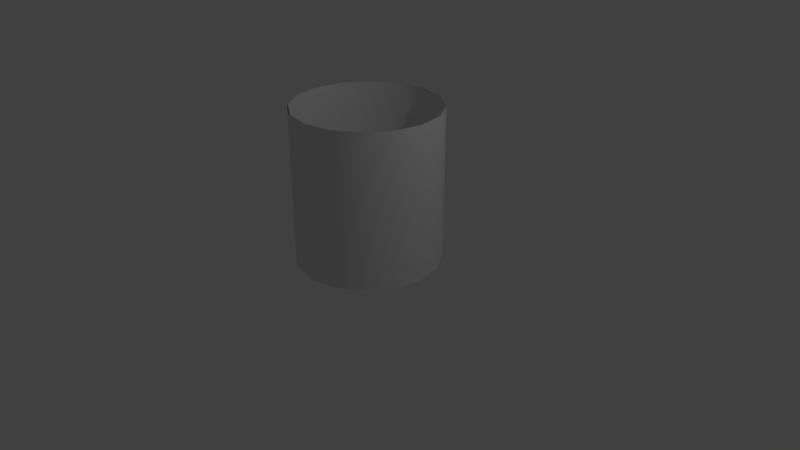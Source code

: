 # Source: Checkpoint.blend  (saved by Blender 2.78.0; exported with 4.5.12 LTS)
import bpy
from mathutils import Matrix  # noqa: F401  (used for matrix-valued properties, if any)

bpy.ops.wm.read_factory_settings(use_empty=True)
scene = bpy.context.scene
scene.name = 'Scene'

# ---- collections
col_collection_1 = bpy.data.collections.new('Collection 1'); scene.collection.children.link(col_collection_1)

# ---- world
world_world = bpy.data.worlds.new('World'); scene.world = world_world
world_world.color = (0.05088, 0.05088, 0.05088)
world_world.use_sun_shadow = False
world_world.sun_shadow_jitter_overblur = 0.0
world_world.cycles.sampling_method = 'MANUAL'

# ---- cameras
cam_camera = bpy.data.cameras.new('Camera')
cam_camera.clip_end = 100.0
cam_camera.lens = 35.0
cam_camera.sensor_width = 32.0
cam_camera.sensor_height = 18.0
cam_camera.ortho_scale = 7.314
cam_camera.dof.focus_distance = 0.0
cam_camera.dof.aperture_fstop = 128.0

# ---- lights
light_lamp = bpy.data.lights.new('Lamp', 'POINT')
light_lamp.transmission_factor = 0.0
light_lamp.cutoff_distance = 30.0
light_lamp.energy = 100.0
light_lamp.shadow_buffer_clip_start = 1.001
light_lamp.shadow_soft_size = 0.1
light_lamp.shadow_maximum_resolution = 0.006
light_lamp.use_absolute_resolution = True

# ---- meshes
me_cylinder = bpy.data.meshes.new('Cylinder')
me_cylinder.from_pydata([(-0.3579, 0.864, 2.0), (-0.3579, 0.864, 0.008794), (-0.6612, 0.6612, 2.0), (-0.6612, 0.6612, 0.008794), (-0.864, 0.3579, 2.0), (-0.864, 0.3579, 0.008794), (-0.9351, 1.115e-08, 2.0), (-0.9351, 1.115e-08, 0.008794), (-0.864, -0.3579, 2.0), (-0.864, -0.3579, 0.008794), (-0.6612, -0.6612, 2.0), (-0.6612, -0.6612, 0.008794), (-0.3579, -0.864, 2.0), (-0.3579, -0.864, 0.008794), (1.486e-07, -0.9351, 2.0), (1.486e-07, -0.9351, 0.008794), (0.3579, -0.864, 2.0), (0.3579, -0.864, 0.008794), (0.6612, -0.6612, 2.0), (0.6612, -0.6612, 0.008794), (0.864, -0.3579, 2.0), (0.864, -0.3579, 0.008794), (0.9351, -4.088e-08, 2.0), (0.9351, -4.088e-08, 0.008794), (0.864, 0.3579, 2.0), (0.864, 0.3579, 0.008794), (0.6612, 0.6612, 2.0), (0.6612, 0.6612, 0.008794), (7.369e-09, 0.9351, 2.0), (0.3579, 0.864, 2.0), (0.3579, 0.864, 0.008794), (7.369e-09, 0.9351, 0.008794), (6.653e-09, 0.9467, 0.007423), (6.653e-09, 0.9467, 2.001), (0.3623, 0.8746, 0.007423), (0.3623, 0.8746, 2.001), (0.6694, 0.6694, 0.007423), (0.6694, 0.6694, 2.001), (0.8746, 0.3623, 0.007423), (0.8746, 0.3623, 2.001), (0.9467, -4.257e-08, 0.007423), (0.9467, -4.257e-08, 2.001), (0.8746, -0.3623, 0.007423), (0.8746, -0.3623, 2.001), (0.6694, -0.6694, 0.007423), (0.6694, -0.6694, 2.001), (0.3623, -0.8746, 0.007423), (0.3623, -0.8746, 2.001), (1.496e-07, -0.9467, 0.007423), (1.496e-07, -0.9467, 2.001), (-0.3623, -0.8746, 0.007423), (-0.3623, -0.8746, 2.001), (-0.6694, -0.6694, 0.007423), (-0.6694, -0.6694, 2.001), (-0.8746, -0.3623, 0.007423), (-0.8746, -0.3623, 2.001), (-0.9467, 1.01e-08, 0.007423), (-0.9467, 1.01e-08, 2.001), (-0.8746, 0.3623, 0.007423), (-0.8746, 0.3623, 2.001), (-0.6694, 0.6694, 0.007423), (-0.6694, 0.6694, 2.001), (-0.3623, 0.8746, 0.007423), (-0.3623, 0.8746, 2.001)], [], [(1, 31, 28, 0), (3, 1, 0, 2), (5, 3, 2, 4), (7, 5, 4, 6), (9, 7, 6, 8), (11, 9, 8, 10), (13, 11, 10, 12), (15, 13, 12, 14), (17, 15, 14, 16), (19, 17, 16, 18), (21, 19, 18, 20), (23, 21, 20, 22), (25, 23, 22, 24), (27, 25, 24, 26), (30, 27, 26, 29), (31, 30, 29, 28), (32, 33, 35, 34), (34, 35, 37, 36), (36, 37, 39, 38), (38, 39, 41, 40), (40, 41, 43, 42), (42, 43, 45, 44), (44, 45, 47, 46), (46, 47, 49, 48), (48, 49, 51, 50), (50, 51, 53, 52), (52, 53, 55, 54), (54, 55, 57, 56), (56, 57, 59, 58), (58, 59, 61, 60), (60, 61, 63, 62), (62, 63, 33, 32)])
me_cylinder.polygons.foreach_set('use_smooth', [True] * 32)
_uv = me_cylinder.uv_layers.new(name='UVMap')
_uv.uv.foreach_set('vector', [0.6875, 0.9917, 0.75, 0.9917, 0.75, 0.01623, 0.6875, 0.01623, 0.625, 0.9917, 0.6875, 0.9917, 0.6875, 0.01623, 0.625, 0.01623, 0.5625, 0.9917, 0.625, 0.9917, 0.625, 0.01623, 0.5625, 0.01623, 0.5, 0.9917, 0.5625, 0.9917, 0.5625, 0.01623, 0.5, 0.01623, 0.4375, 0.9917, 0.5, 0.9917, 0.5, 0.01623, 0.4375, 0.01623, 0.375, 0.9917, 0.4375, 0.9917, 0.4375, 0.01623, 0.375, 0.01623, 0.3125, 0.9917, 0.375, 0.9917, 0.375, 0.01623, 0.3125, 0.01623, 0.25, 0.9917, 0.3125, 0.9917, 0.3125, 0.01623, 0.25, 0.01623, 0.1875, 0.9917, 0.25, 0.9917, 0.25, 0.01623, 0.1875, 0.01623, 0.125, 0.9917, 0.1875, 0.9917, 0.1875, 0.01623, 0.125, 0.01623, 0.06255, 0.9917, 0.125, 0.9917, 0.125, 0.01623, 0.06255, 0.01623, 5.659e-05, 0.9917, 0.06255, 0.9917, 0.06255, 0.01623, 5.671e-05, 0.01623, 0.9375, 0.9917, 0.9999, 0.9917, 0.9999, 0.01623, 0.9374, 0.01623, 0.875, 0.9917, 0.9375, 0.9917, 0.9374, 0.01623, 0.875, 0.01623, 0.8125, 0.9917, 0.875, 0.9917, 0.875, 0.01623, 0.8125, 0.01623, 0.75, 0.9917, 0.8125, 0.9917, 0.8125, 0.01623, 0.75, 0.01623, 0.75, 0.9917, 0.75, 0.01623, 0.8125, 0.01623, 0.8125, 0.9917, 0.8125, 0.9917, 0.8125, 0.01623, 0.875, 0.01623, 0.875, 0.9917, 0.875, 0.9917, 0.875, 0.01623, 0.9374, 0.01623, 0.9375, 0.9917, 0.9375, 0.9917, 0.9374, 0.01623, 0.9999, 0.01623, 0.9999, 0.9917, 5.659e-05, 0.9917, 5.671e-05, 0.01623, 0.06255, 0.01623, 0.06255, 0.9917, 0.06255, 0.9917, 0.06255, 0.01623, 0.125, 0.01623, 0.125, 0.9917, 0.125, 0.9917, 0.125, 0.01623, 0.1875, 0.01623, 0.1875, 0.9917, 0.1875, 0.9917, 0.1875, 0.01623, 0.25, 0.01623, 0.25, 0.9917, 0.25, 0.9917, 0.25, 0.01623, 0.3125, 0.01623, 0.3125, 0.9917, 0.3125, 0.9917, 0.3125, 0.01623, 0.375, 0.01623, 0.375, 0.9917, 0.375, 0.9917, 0.375, 0.01623, 0.4375, 0.01623, 0.4375, 0.9917, 0.4375, 0.9917, 0.4375, 0.01623, 0.5, 0.01623, 0.5, 0.9917, 0.5, 0.9917, 0.5, 0.01623, 0.5625, 0.01623, 0.5625, 0.9917, 0.5625, 0.9917, 0.5625, 0.01623, 0.625, 0.01623, 0.625, 0.9917, 0.625, 0.9917, 0.625, 0.01623, 0.6875, 0.01623, 0.6875, 0.9917, 0.6875, 0.9917, 0.6875, 0.01623, 0.75, 0.01623, 0.75, 0.9917])
me_cylinder.use_remesh_preserve_volume = False
me_cylinder.use_remesh_preserve_attributes = False
me_cylinder.use_mirror_vertex_groups = False
me_cylinder.update()

# ---- objects
ob_cylinder = bpy.data.objects.new('Cylinder', me_cylinder)
ob_lamp = bpy.data.objects.new('Lamp', light_lamp)
ob_camera = bpy.data.objects.new('Camera', cam_camera)

# ---- transforms, parenting, visibility, modifiers, constraints
ob_cylinder.location = (0.0, 0.0, 0.0)
ob_cylinder.lineart.crease_threshold = 0.0
ob_lamp.location = (4.076, 1.005, 5.904)
ob_lamp.rotation_euler = (0.6503, 0.05522, 1.866)
ob_lamp.lock_rotations_4d = False
ob_lamp.empty_display_type = 'ARROWS'
ob_lamp.color = (0.0, 0.0, 0.0, 0.0)
ob_lamp.lineart.crease_threshold = 0.0
ob_camera.location = (7.481, -6.508, 5.344)
ob_camera.rotation_euler = (1.109, 0.0, 0.8149)
ob_camera.lock_rotations_4d = False
ob_camera.empty_display_type = 'ARROWS'
ob_camera.color = (0.0, 0.0, 0.0, 0.0)
ob_camera.display_type = 'WIRE'
ob_camera.lineart.crease_threshold = 0.0

# ---- collection membership
col_collection_1.objects.link(ob_cylinder)
col_collection_1.objects.link(ob_lamp)
col_collection_1.objects.link(ob_camera)

# ---- scene / render settings (as saved in the file)
scene.camera = ob_camera
scene.frame_start = 1; scene.frame_end = 250; scene.frame_set(1)
scene.render.engine = 'BLENDER_EEVEE_NEXT'
scene.render.resolution_percentage = 50
scene.render.dither_intensity = 0.0
scene.cycles.use_denoising = False
scene.cycles.samples = 128
scene.cycles.sampling_pattern = 'TABULATED_SOBOL'
scene.cycles.light_sampling_threshold = 0.0
scene.cycles.use_adaptive_sampling = False
scene.cycles.use_light_tree = False
scene.cycles.blur_glossy = 0.0
scene.cycles.sample_clamp_indirect = 0.0
scene.view_settings.view_transform = 'Standard'
bpy.context.view_layer.update()
